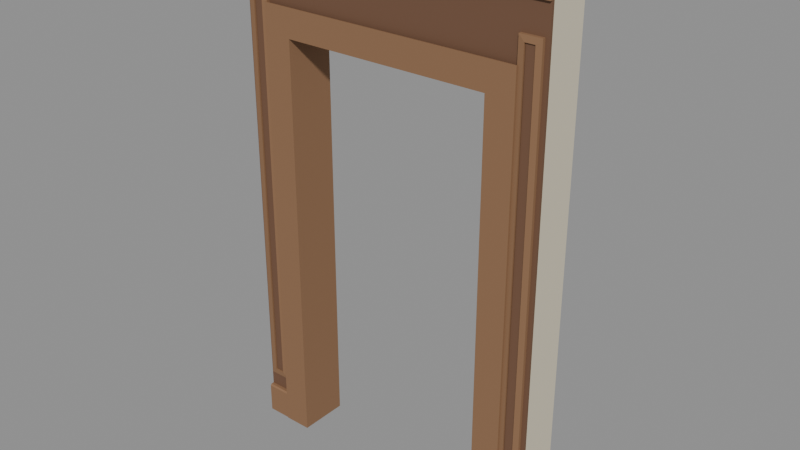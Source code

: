 # Source: rpg-mansion-rectangular-doorway-bay-01.blend  (saved by Blender 4.3.34; exported with 4.5.12 LTS)
import bpy
from mathutils import Matrix  # noqa: F401  (used for matrix-valued properties, if any)

bpy.ops.wm.read_factory_settings(use_empty=True)
scene = bpy.context.scene
scene.name = 'Canonical active export'

# ---- materials (node trees are filled in below, after node groups)
mat_original_plaster_001 = bpy.data.materials.new('Original plaster.001')
mat_original_wood_001 = bpy.data.materials.new('Original wood.001')
mat_original_wood_trim_001 = bpy.data.materials.new('Original wood trim.001')

# ---- material node trees
mat_original_plaster_001.use_nodes = True; mat_original_plaster_001.node_tree.nodes.clear()
_N = mat_original_plaster_001.node_tree.nodes; _L = mat_original_plaster_001.node_tree.links
n0 = _N.new('ShaderNodeBsdfPrincipled'); n0.name = 'Principled BSDF'; n0.location = (10, 300)
n0.inputs[0].default_value = (0.6867, 0.624, 0.4735, 1.0)
n0.inputs[2].default_value = 0.75
n1 = _N.new('ShaderNodeOutputMaterial'); n1.name = 'Material Output'; n1.location = (300, 300)
_L.new(n0.outputs[0], n1.inputs[0])
n1.is_active_output = True
mat_original_wood_001.use_nodes = True; mat_original_wood_001.node_tree.nodes.clear()
_N = mat_original_wood_001.node_tree.nodes; _L = mat_original_wood_001.node_tree.links
n0 = _N.new('ShaderNodeBsdfPrincipled'); n0.name = 'Principled BSDF'; n0.location = (10, 300)
n0.inputs[0].default_value = (0.162, 0.08022, 0.04374, 1.0)
n0.inputs[2].default_value = 0.75
n1 = _N.new('ShaderNodeOutputMaterial'); n1.name = 'Material Output'; n1.location = (300, 300)
_L.new(n0.outputs[0], n1.inputs[0])
n1.is_active_output = True
mat_original_wood_trim_001.use_nodes = True; mat_original_wood_trim_001.node_tree.nodes.clear()
_N = mat_original_wood_trim_001.node_tree.nodes; _L = mat_original_wood_trim_001.node_tree.links
n0 = _N.new('ShaderNodeBsdfPrincipled'); n0.name = 'Principled BSDF'; n0.location = (10, 300)
n0.inputs[0].default_value = (0.2664, 0.1413, 0.07036, 1.0)
n0.inputs[2].default_value = 0.75
n1 = _N.new('ShaderNodeOutputMaterial'); n1.name = 'Material Output'; n1.location = (300, 300)
_L.new(n0.outputs[0], n1.inputs[0])
n1.is_active_output = True

# ---- meshes
me_continuous_plaster_piers_and_lintel_with_open_portal_001 = bpy.data.meshes.new('Continuous plaster piers and lintel with open portal.001')
me_continuous_plaster_piers_and_lintel_with_open_portal_001.from_pydata([(-0.9, -0.101, 0.0), (-0.72, -0.101, 0.0), (-0.72, -0.101, 2.51), (0.72, -0.101, 2.51), (0.72, -0.101, 0.0), (0.9, -0.101, 0.0), (0.9, -0.101, 3.0), (-0.9, -0.101, 3.0), (-0.9, 0.139, 0.0), (-0.72, 0.139, 0.0), (-0.72, 0.139, 2.51), (0.72, 0.139, 2.51), (0.72, 0.139, 0.0), (0.9, 0.139, 0.0), (0.9, 0.139, 3.0), (-0.9, 0.139, 3.0), (-0.9, -0.116, 0.0), (-0.72, -0.116, 0.0), (-0.72, -0.116, 2.51), (0.72, -0.116, 2.51), (0.72, -0.116, 0.0), (0.9, -0.116, 0.0), (0.9, -0.116, 3.0), (-0.9, -0.116, 3.0), (-0.9, -0.101, 0.0), (-0.72, -0.101, 0.0), (-0.72, -0.101, 2.51), (0.72, -0.101, 2.51), (0.72, -0.101, 0.0), (0.9, -0.101, 0.0), (0.9, -0.101, 3.0), (-0.9, -0.101, 3.0), (-0.72, -0.136, 0.0), (-0.6, -0.136, 0.0), (-0.6, 0.144, 0.0), (-0.72, 0.144, 0.0), (-0.72, -0.136, 2.4), (-0.6, -0.136, 2.4), (-0.6, 0.144, 2.4), (-0.72, 0.144, 2.4), (-0.877, -0.114, 0.28), (-0.755, -0.114, 0.28), (-0.755, -0.114, 2.7), (-0.877, -0.114, 2.7), (-0.877, -0.134, 0.28), (-0.755, -0.134, 0.28), (-0.755, -0.134, 2.7), (-0.877, -0.134, 2.7), (-0.844, -0.138, 0.313), (-0.788, -0.138, 0.313), (-0.788, -0.138, 2.667), (-0.844, -0.138, 2.667), (-0.844, -0.114, 0.313), (-0.788, -0.114, 0.313), (-0.788, -0.114, 2.667), (-0.844, -0.114, 2.667), (-0.8502, -0.113, 0.3068), (-0.7818, -0.113, 0.3068), (-0.7818, -0.113, 2.673), (-0.8502, -0.113, 2.673), (-0.8502, -0.124, 0.3068), (-0.7818, -0.124, 0.3068), (-0.7818, -0.124, 2.673), (-0.8502, -0.124, 2.673), (-0.8404, -0.13, 0.3166), (-0.7916, -0.13, 0.3166), (-0.7916, -0.13, 2.663), (-0.8404, -0.13, 2.663), (0.6, -0.136, 0.0), (0.72, -0.136, 0.0), (0.72, 0.144, 0.0), (0.6, 0.144, 0.0), (0.6, -0.136, 2.4), (0.72, -0.136, 2.4), (0.72, 0.144, 2.4), (0.6, 0.144, 2.4), (0.755, -0.114, 0.28), (0.877, -0.114, 0.28), (0.877, -0.114, 2.7), (0.755, -0.114, 2.7), (0.755, -0.134, 0.28), (0.877, -0.134, 0.28), (0.877, -0.134, 2.7), (0.755, -0.134, 2.7), (0.788, -0.138, 0.313), (0.844, -0.138, 0.313), (0.844, -0.138, 2.667), (0.788, -0.138, 2.667), (0.788, -0.114, 0.313), (0.844, -0.114, 0.313), (0.844, -0.114, 2.667), (0.788, -0.114, 2.667), (0.7818, -0.113, 0.3068), (0.8502, -0.113, 0.3068), (0.8502, -0.113, 2.673), (0.7818, -0.113, 2.673), (0.7818, -0.124, 0.3068), (0.8502, -0.124, 0.3068), (0.8502, -0.124, 2.673), (0.7818, -0.124, 2.673), (0.7916, -0.13, 0.3166), (0.8404, -0.13, 0.3166), (0.8404, -0.13, 2.663), (0.7916, -0.13, 2.663), (-0.72, -0.136, 2.4), (0.72, -0.136, 2.4), (0.72, 0.144, 2.4), (-0.72, 0.144, 2.4), (-0.72, -0.136, 2.51), (0.72, -0.136, 2.51), (0.72, 0.144, 2.51), (-0.72, 0.144, 2.51), (-0.76, -0.144, 0.0), (-0.6, -0.144, 0.0), (-0.6, -0.144, 2.4), (-0.76, -0.144, 2.56), (-0.76, -0.136, 0.0), (-0.6, -0.136, 0.0), (-0.6, -0.136, 2.4), (-0.76, -0.136, 2.56), (0.6, -0.144, 0.0), (0.76, -0.144, 0.0), (0.76, -0.144, 2.56), (0.6, -0.144, 2.4), (0.6, -0.136, 0.0), (0.76, -0.136, 0.0), (0.76, -0.136, 2.56), (0.6, -0.136, 2.4), (-0.76, -0.144, 2.56), (-0.6, -0.144, 2.4), (0.6, -0.144, 2.4), (0.76, -0.144, 2.56), (-0.76, -0.136, 2.56), (-0.6, -0.136, 2.4), (0.6, -0.136, 2.4), (0.76, -0.136, 2.56), (-0.9, -0.116, 0.0), (-0.9, -0.141, 0.0), (-0.9, -0.141, 0.171), (-0.9, -0.134, 0.18), (-0.9, -0.116, 0.18), (-0.76, -0.116, 0.0), (-0.76, -0.141, 0.0), (-0.76, -0.141, 0.171), (-0.76, -0.134, 0.18), (-0.76, -0.116, 0.18), (0.76, -0.116, 0.0), (0.76, -0.141, 0.0), (0.76, -0.141, 0.171), (0.76, -0.134, 0.18), (0.76, -0.116, 0.18), (0.9, -0.116, 0.0), (0.9, -0.141, 0.0), (0.9, -0.141, 0.171), (0.9, -0.134, 0.18), (0.9, -0.116, 0.18), (-0.9, -0.116, 2.86), (-0.9, -0.131, 2.86), (-0.9, -0.131, 2.991), (-0.9, -0.124, 3.0), (-0.9, -0.116, 3.0), (0.9, -0.116, 2.86), (0.9, -0.131, 2.86), (0.9, -0.131, 2.991), (0.9, -0.124, 3.0), (0.9, -0.116, 3.0)], [], [(7, 0, 1, 2, 3, 4, 5, 6), (8, 15, 14, 13, 12, 11, 10, 9), (0, 8, 9, 1), (1, 9, 10, 2), (2, 10, 11, 3), (3, 11, 12, 4), (4, 12, 13, 5), (5, 13, 14, 6), (6, 14, 15, 7), (7, 15, 8, 0), (23, 16, 17, 18, 19, 20, 21, 22), (24, 31, 30, 29, 28, 27, 26, 25), (16, 24, 25, 17), (17, 25, 26, 18), (18, 26, 27, 19), (19, 27, 28, 20), (20, 28, 29, 21), (21, 29, 30, 22), (22, 30, 31, 23), (23, 31, 24, 16), (35, 34, 33, 32), (36, 37, 38, 39), (32, 33, 37, 36), (33, 34, 38, 37), (34, 35, 39, 38), (35, 32, 36, 39), (40, 41, 45, 44), (41, 42, 46, 45), (42, 43, 47, 46), (43, 40, 44, 47), (44, 45, 49, 48), (45, 46, 50, 49), (46, 47, 51, 50), (47, 44, 48, 51), (48, 49, 53, 52), (49, 50, 54, 53), (50, 51, 55, 54), (51, 48, 52, 55), (52, 53, 41, 40), (53, 54, 42, 41), (54, 55, 43, 42), (55, 52, 40, 43), (59, 58, 57, 56), (56, 57, 61, 60), (57, 58, 62, 61), (58, 59, 63, 62), (59, 56, 60, 63), (60, 61, 65, 64), (61, 62, 66, 65), (62, 63, 67, 66), (63, 60, 64, 67), (64, 65, 66, 67), (71, 70, 69, 68), (72, 73, 74, 75), (68, 69, 73, 72), (69, 70, 74, 73), (70, 71, 75, 74), (71, 68, 72, 75), (76, 77, 81, 80), (77, 78, 82, 81), (78, 79, 83, 82), (79, 76, 80, 83), (80, 81, 85, 84), (81, 82, 86, 85), (82, 83, 87, 86), (83, 80, 84, 87), (84, 85, 89, 88), (85, 86, 90, 89), (86, 87, 91, 90), (87, 84, 88, 91), (88, 89, 77, 76), (89, 90, 78, 77), (90, 91, 79, 78), (91, 88, 76, 79), (95, 94, 93, 92), (92, 93, 97, 96), (93, 94, 98, 97), (94, 95, 99, 98), (95, 92, 96, 99), (96, 97, 101, 100), (97, 98, 102, 101), (98, 99, 103, 102), (99, 96, 100, 103), (100, 101, 102, 103), (107, 106, 105, 104), (108, 109, 110, 111), (104, 105, 109, 108), (105, 106, 110, 109), (106, 107, 111, 110), (107, 104, 108, 111), (115, 112, 113, 114), (116, 119, 118, 117), (112, 116, 117, 113), (113, 117, 118, 114), (114, 118, 119, 115), (115, 119, 116, 112), (123, 120, 121, 122), (124, 127, 126, 125), (120, 124, 125, 121), (121, 125, 126, 122), (122, 126, 127, 123), (123, 127, 124, 120), (131, 128, 129, 130), (132, 135, 134, 133), (128, 132, 133, 129), (129, 133, 134, 130), (130, 134, 135, 131), (131, 135, 132, 128), (140, 136, 137, 138, 139), (141, 145, 144, 143, 142), (136, 141, 142, 137), (137, 142, 143, 138), (138, 143, 144, 139), (139, 144, 145, 140), (140, 145, 141, 136), (150, 146, 147, 148, 149), (151, 155, 154, 153, 152), (146, 151, 152, 147), (147, 152, 153, 148), (148, 153, 154, 149), (149, 154, 155, 150), (150, 155, 151, 146), (160, 156, 157, 158, 159), (161, 165, 164, 163, 162), (156, 161, 162, 157), (157, 162, 163, 158), (158, 163, 164, 159), (159, 164, 165, 160), (160, 165, 161, 156)])
me_continuous_plaster_piers_and_lintel_with_open_portal_001.polygons.foreach_set('material_index', [0, 0, 0, 0, 0, 0, 0, 0, 0, 0, 1, 1, 1, 1, 1, 1, 1, 1, 1, 1, 2, 2, 2, 2, 2, 2, 2, 2, 2, 2, 2, 2, 2, 2, 2, 2, 2, 2, 2, 2, 2, 2, 1, 1, 1, 1, 1, 1, 1, 1, 1, 1, 2, 2, 2, 2, 2, 2, 2, 2, 2, 2, 2, 2, 2, 2, 2, 2, 2, 2, 2, 2, 2, 2, 1, 1, 1, 1, 1, 1, 1, 1, 1, 1, 2, 2, 2, 2, 2, 2, 2, 2, 2, 2, 2, 2, 2, 2, 2, 2, 2, 2, 2, 2, 2, 2, 2, 2, 2, 2, 2, 2, 2, 2, 2, 2, 2, 2, 2, 2, 2, 2, 2, 2, 2, 2, 2, 2, 2])
_uv = me_continuous_plaster_piers_and_lintel_with_open_portal_001.uv_layers.new(name='UVMap')
_uv.uv.foreach_set('vector', [0.0003853, 0.0003853, 0.3857, 0.0003853, 0.3857, 0.02351, 0.06333, 0.02351, 0.06333, 0.2085, 0.3857, 0.2085, 0.3857, 0.2316, 0.0003853, 0.2316, 0.3861, 0.0003853, 0.7715, 0.0003853, 0.7715, 0.2316, 0.3861, 0.2316, 0.3861, 0.2085, 0.7085, 0.2085, 0.7085, 0.02351, 0.3861, 0.02351, 0.1857, 0.5987, 0.2166, 0.5987, 0.2166, 0.6218, 0.1857, 0.6218, 0.0003853, 0.5983, 0.0003853, 0.5675, 0.3228, 0.5675, 0.3228, 0.5983, 0.0003853, 0.6295, 0.0003853, 0.5987, 0.1854, 0.5987, 0.1854, 0.6295, 0.3232, 0.5983, 0.3232, 0.5675, 0.6456, 0.5675, 0.6456, 0.5983, 0.217, 0.5987, 0.2478, 0.5987, 0.2478, 0.6218, 0.217, 0.6218, 0.0003853, 0.5671, 0.0003853, 0.5363, 0.3857, 0.5363, 0.3857, 0.5671, 0.646, 0.5983, 0.646, 0.5675, 0.8772, 0.5675, 0.8772, 0.5983, 0.3861, 0.5671, 0.3861, 0.5363, 0.7715, 0.5363, 0.7715, 0.5671, 0.0003853, 0.232, 0.3857, 0.232, 0.3857, 0.2551, 0.06333, 0.2551, 0.06333, 0.4401, 0.3857, 0.4401, 0.3857, 0.4632, 0.0003853, 0.4632, 0.3861, 0.232, 0.7715, 0.232, 0.7715, 0.4632, 0.3861, 0.4632, 0.3861, 0.4401, 0.7085, 0.4401, 0.7085, 0.2551, 0.3861, 0.2551, 0.4173, 0.7454, 0.4173, 0.7435, 0.4405, 0.7435, 0.4405, 0.7454, 0.0003853, 0.7431, 0.0003853, 0.7412, 0.3228, 0.7412, 0.3228, 0.7431, 0.232, 0.7454, 0.232, 0.7435, 0.4169, 0.7435, 0.4169, 0.7454, 0.3232, 0.7431, 0.3232, 0.7412, 0.6456, 0.7412, 0.6456, 0.7431, 0.4408, 0.7454, 0.4408, 0.7435, 0.464, 0.7435, 0.464, 0.7454, 0.03712, 0.7404, 0.03712, 0.7385, 0.4225, 0.7385, 0.4225, 0.7404, 0.646, 0.7431, 0.646, 0.7412, 0.8772, 0.7412, 0.8772, 0.7431, 0.4229, 0.7404, 0.4229, 0.7385, 0.8082, 0.7385, 0.8082, 0.7404, 0.309, 0.703, 0.309, 0.6876, 0.345, 0.6876, 0.345, 0.703, 0.3454, 0.703, 0.3454, 0.6876, 0.3814, 0.6876, 0.3814, 0.703, 0.0003853, 0.6872, 0.0003853, 0.6718, 0.3087, 0.6718, 0.3087, 0.6872, 0.0003853, 0.4995, 0.0003853, 0.4636, 0.3087, 0.4636, 0.3087, 0.4995, 0.309, 0.6872, 0.309, 0.6718, 0.6173, 0.6718, 0.6173, 0.6872, 0.309, 0.4995, 0.309, 0.4636, 0.6173, 0.4636, 0.6173, 0.4995, 0.9341, 0.7355, 0.9498, 0.7355, 0.9498, 0.7381, 0.9341, 0.7381, 0.6362, 0.7321, 0.9471, 0.7321, 0.9471, 0.7346, 0.6362, 0.7346, 0.9501, 0.7355, 0.9658, 0.7355, 0.9658, 0.7381, 0.9501, 0.7381, 0.0003853, 0.7355, 0.3112, 0.7355, 0.3112, 0.7381, 0.0003853, 0.7381, 0.6229, 0.7192, 0.6385, 0.7192, 0.6343, 0.7235, 0.6271, 0.7235, 0.3022, 0.7126, 0.6131, 0.7126, 0.6088, 0.7168, 0.3065, 0.7168, 0.6389, 0.7192, 0.6546, 0.7192, 0.6503, 0.7235, 0.6431, 0.7235, 0.6134, 0.7126, 0.9243, 0.7126, 0.9201, 0.7168, 0.6177, 0.7168, 0.6059, 0.7321, 0.6131, 0.7321, 0.6131, 0.7352, 0.6059, 0.7352, 0.1311, 0.7285, 0.4335, 0.7285, 0.4335, 0.7316, 0.1311, 0.7316, 0.6135, 0.7321, 0.6207, 0.7321, 0.6207, 0.7352, 0.6135, 0.7352, 0.4339, 0.7285, 0.7363, 0.7285, 0.7363, 0.7316, 0.4339, 0.7316, 0.9455, 0.7281, 0.9383, 0.7281, 0.9341, 0.7239, 0.9498, 0.7239, 0.9937, 0.7234, 0.6913, 0.7234, 0.6871, 0.7192, 0.9979, 0.7192, 0.9616, 0.7281, 0.9544, 0.7281, 0.9501, 0.7239, 0.9658, 0.7239, 0.307, 0.7281, 0.004624, 0.7281, 0.0003853, 0.7239, 0.3112, 0.7239, 0.0003853, 0.7122, 0.0003853, 0.7034, 0.3043, 0.7034, 0.3043, 0.7122, 0.6091, 0.7495, 0.6178, 0.7495, 0.6178, 0.7509, 0.6091, 0.7509, 0.2687, 0.7477, 0.5727, 0.7477, 0.5727, 0.7491, 0.2687, 0.7491, 0.6182, 0.7495, 0.627, 0.7495, 0.627, 0.7509, 0.6182, 0.7509, 0.5731, 0.7477, 0.877, 0.7477, 0.877, 0.7491, 0.5731, 0.7491, 0.3047, 0.7458, 0.3135, 0.7458, 0.3122, 0.7473, 0.306, 0.7473, 0.323, 0.7458, 0.627, 0.7458, 0.6257, 0.7473, 0.3243, 0.7473, 0.5011, 0.7435, 0.5099, 0.7435, 0.5086, 0.745, 0.5023, 0.745, 0.5194, 0.7435, 0.8234, 0.7435, 0.8221, 0.745, 0.5207, 0.745, 0.6091, 0.7097, 0.6091, 0.7034, 0.9105, 0.7034, 0.9105, 0.7097, 0.3818, 0.703, 0.3818, 0.6876, 0.4177, 0.6876, 0.4177, 0.703, 0.4181, 0.703, 0.4181, 0.6876, 0.4541, 0.6876, 0.4541, 0.703, 0.6177, 0.6872, 0.6177, 0.6718, 0.926, 0.6718, 0.926, 0.6872, 0.6177, 0.4995, 0.6177, 0.4636, 0.926, 0.4636, 0.926, 0.4995, 0.0003853, 0.703, 0.0003853, 0.6876, 0.3087, 0.6876, 0.3087, 0.703, 0.0003853, 0.5359, 0.0003853, 0.4999, 0.3087, 0.4999, 0.3087, 0.5359, 0.9662, 0.7355, 0.9819, 0.7355, 0.9819, 0.7381, 0.9662, 0.7381, 0.3116, 0.7355, 0.6225, 0.7355, 0.6225, 0.7381, 0.3116, 0.7381, 0.9823, 0.7355, 0.9979, 0.7355, 0.9979, 0.7381, 0.9823, 0.7381, 0.6229, 0.7355, 0.9337, 0.7355, 0.9337, 0.7381, 0.6229, 0.7381, 0.655, 0.7192, 0.6706, 0.7192, 0.6664, 0.7235, 0.6592, 0.7235, 0.0003853, 0.7192, 0.3112, 0.7192, 0.307, 0.7235, 0.004624, 0.7235, 0.671, 0.7192, 0.6867, 0.7192, 0.6825, 0.7235, 0.6753, 0.7235, 0.3116, 0.7192, 0.6225, 0.7192, 0.6182, 0.7235, 0.3159, 0.7235, 0.6211, 0.7321, 0.6282, 0.7321, 0.6282, 0.7352, 0.6211, 0.7352, 0.0003853, 0.7321, 0.3028, 0.7321, 0.3028, 0.7352, 0.0003853, 0.7352, 0.6286, 0.7321, 0.6358, 0.7321, 0.6358, 0.7352, 0.6286, 0.7352, 0.3031, 0.7321, 0.6055, 0.7321, 0.6055, 0.7352, 0.3031, 0.7352, 0.9776, 0.7281, 0.9704, 0.7281, 0.9662, 0.7239, 0.9819, 0.7239, 0.6182, 0.7281, 0.3159, 0.7281, 0.3116, 0.7239, 0.6225, 0.7239, 0.9937, 0.7281, 0.9865, 0.7281, 0.9823, 0.7239, 0.9979, 0.7239, 0.9295, 0.7281, 0.6271, 0.7281, 0.6229, 0.7239, 0.9337, 0.7239, 0.3047, 0.7122, 0.3047, 0.7034, 0.6087, 0.7034, 0.6087, 0.7122, 0.6274, 0.7495, 0.6362, 0.7495, 0.6362, 0.7509, 0.6274, 0.7509, 0.0003853, 0.7495, 0.3043, 0.7495, 0.3043, 0.7509, 0.0003853, 0.7509, 0.6365, 0.7495, 0.6453, 0.7495, 0.6453, 0.7509, 0.6365, 0.7509, 0.3047, 0.7495, 0.6087, 0.7495, 0.6087, 0.7509, 0.3047, 0.7509, 0.3139, 0.7458, 0.3227, 0.7458, 0.3214, 0.7473, 0.3151, 0.7473, 0.0003853, 0.7458, 0.3043, 0.7458, 0.3031, 0.7473, 0.001639, 0.7473, 0.5102, 0.7435, 0.519, 0.7435, 0.5178, 0.745, 0.5115, 0.745, 0.6274, 0.7458, 0.9313, 0.7458, 0.9301, 0.7473, 0.6286, 0.7473, 0.0003853, 0.7188, 0.0003853, 0.7126, 0.3018, 0.7126, 0.3018, 0.7188, 0.309, 0.4999, 0.494, 0.4999, 0.494, 0.5359, 0.309, 0.5359, 0.4944, 0.4999, 0.6794, 0.4999, 0.6794, 0.5359, 0.4944, 0.5359, 0.4545, 0.6876, 0.6394, 0.6876, 0.6394, 0.7017, 0.4545, 0.7017, 0.8252, 0.6876, 0.8611, 0.6876, 0.8611, 0.7017, 0.8252, 0.7017, 0.6398, 0.6876, 0.8248, 0.6876, 0.8248, 0.7017, 0.6398, 0.7017, 0.8615, 0.6876, 0.8975, 0.6876, 0.8975, 0.7017, 0.8615, 0.7017, 0.2482, 0.5987, 0.577, 0.5987, 0.577, 0.6193, 0.2687, 0.6193, 0.5774, 0.5987, 0.9062, 0.5987, 0.8857, 0.6193, 0.5774, 0.6193, 0.777, 0.7538, 0.777, 0.7527, 0.7976, 0.7527, 0.7976, 0.7538, 0.6588, 0.7524, 0.6588, 0.7513, 0.9671, 0.7513, 0.9671, 0.7524, 0.6592, 0.7538, 0.6592, 0.7527, 0.6883, 0.7527, 0.6883, 0.7538, 0.0003853, 0.7524, 0.0003853, 0.7513, 0.3292, 0.7513, 0.3292, 0.7524, 0.3087, 0.6505, 0.0003853, 0.6505, 0.0003853, 0.6299, 0.3292, 0.6299, 0.6584, 0.6505, 0.3502, 0.6505, 0.3296, 0.6299, 0.6584, 0.6299, 0.7979, 0.7538, 0.7979, 0.7527, 0.8185, 0.7527, 0.8185, 0.7538, 0.3296, 0.7524, 0.3296, 0.7513, 0.6584, 0.7513, 0.6584, 0.7524, 0.6887, 0.7538, 0.6887, 0.7527, 0.7177, 0.7527, 0.7177, 0.7538, 0.0003853, 0.7538, 0.0003853, 0.7527, 0.3087, 0.7527, 0.3087, 0.7538, 0.6588, 0.6299, 0.8541, 0.6299, 0.8335, 0.6505, 0.6794, 0.6505, 0.0003853, 0.6509, 0.1956, 0.6509, 0.1751, 0.6714, 0.02094, 0.6714, 0.7181, 0.7538, 0.7181, 0.7527, 0.7472, 0.7527, 0.7472, 0.7538, 0.5047, 0.7538, 0.5047, 0.7527, 0.6588, 0.7527, 0.6588, 0.7538, 0.7476, 0.7538, 0.7476, 0.7527, 0.7766, 0.7527, 0.7766, 0.7538, 0.309, 0.7538, 0.309, 0.7527, 0.5043, 0.7527, 0.5043, 0.7538, 0.0003853, 0.7285, 0.02351, 0.7285, 0.02351, 0.7317, 0.001541, 0.7317, 0.0003853, 0.7308, 0.02389, 0.7285, 0.04701, 0.7285, 0.04701, 0.7308, 0.04586, 0.7317, 0.02389, 0.7317, 0.09441, 0.7285, 0.1124, 0.7285, 0.1124, 0.7317, 0.09441, 0.7317, 0.4746, 0.6688, 0.4746, 0.6509, 0.4966, 0.6509, 0.4966, 0.6688, 0.232, 0.7477, 0.25, 0.7477, 0.25, 0.7491, 0.232, 0.7491, 0.0003853, 0.7385, 0.01837, 0.7385, 0.01837, 0.7408, 0.0003853, 0.7408, 0.4276, 0.6688, 0.4276, 0.6509, 0.4507, 0.6509, 0.4507, 0.6688, 0.0474, 0.7285, 0.07052, 0.7285, 0.07052, 0.7317, 0.04855, 0.7317, 0.0474, 0.7308, 0.0709, 0.7285, 0.09403, 0.7285, 0.09403, 0.7308, 0.09287, 0.7317, 0.0709, 0.7317, 0.1128, 0.7285, 0.1308, 0.7285, 0.1308, 0.7317, 0.1128, 0.7317, 0.497, 0.6688, 0.497, 0.6509, 0.5189, 0.6509, 0.5189, 0.6688, 0.2503, 0.7477, 0.2683, 0.7477, 0.2683, 0.7491, 0.2503, 0.7491, 0.01875, 0.7385, 0.03674, 0.7385, 0.03674, 0.7408, 0.01875, 0.7408, 0.4511, 0.6688, 0.4511, 0.6509, 0.4742, 0.6509, 0.4742, 0.6688, 0.4643, 0.7435, 0.4823, 0.7435, 0.4823, 0.7454, 0.4655, 0.7454, 0.4643, 0.7445, 0.4827, 0.7435, 0.5007, 0.7435, 0.5007, 0.7445, 0.4995, 0.7454, 0.4827, 0.7454, 0.0003853, 0.7435, 0.2316, 0.7435, 0.2316, 0.7454, 0.0003853, 0.7454, 0.5193, 0.6509, 0.7505, 0.6509, 0.7505, 0.6677, 0.5193, 0.6677, 0.0003853, 0.7477, 0.2316, 0.7477, 0.2316, 0.7491, 0.0003853, 0.7491, 0.6457, 0.7495, 0.8769, 0.7495, 0.8769, 0.7506, 0.6457, 0.7506, 0.196, 0.6509, 0.4272, 0.6509, 0.4272, 0.6688, 0.196, 0.6688])
me_continuous_plaster_piers_and_lintel_with_open_portal_001.materials.append(mat_original_plaster_001)
me_continuous_plaster_piers_and_lintel_with_open_portal_001.materials.append(mat_original_wood_001)
me_continuous_plaster_piers_and_lintel_with_open_portal_001.materials.append(mat_original_wood_trim_001)
me_continuous_plaster_piers_and_lintel_with_open_portal_001.update()

# ---- objects
ob_rpg_mansion_rectangular_doorway_bay_01 = bpy.data.objects.new('rpg-mansion-rectangular-doorway-bay-01', me_continuous_plaster_piers_and_lintel_with_open_portal_001)

# ---- transforms, parenting, visibility, modifiers, constraints
ob_rpg_mansion_rectangular_doorway_bay_01.location = (0.0, 0.0, 0.0)

# ---- collection membership
scene.collection.objects.link(ob_rpg_mansion_rectangular_doorway_bay_01)

# ---- scene / render settings (as saved in the file)
scene.frame_start = 1; scene.frame_end = 250; scene.frame_set(1)
scene.render.engine = 'BLENDER_EEVEE_NEXT'
scene.render.image_settings.exr_codec = 'NONE'
scene.render.simplify_subdivision_render = 0
scene.render.simplify_child_particles_render = 0.0
scene.eevee.use_volume_custom_range = False
scene.eevee.use_fast_gi = False
scene.eevee.use_shadows = False
scene.view_settings.white_balance_temperature = 0.0
scene.view_settings.white_balance_tint = 0.0
scene.view_settings.white_balance_whitepoint = (2.97, 0.5193, -0.0414)
bpy.context.view_layer.update()

# ---- added for rendering (the .blend has no active camera and no usable light): camera, sun + grey world if the file has none
cam_auto = bpy.data.cameras.new('AutoCamera')
cam_auto.lens = 50.0
cam_auto.sensor_width = 36.0
cam_auto.clip_end = 1000.0
ob_auto_camera = bpy.data.objects.new('AutoCamera', cam_auto)
scene.collection.objects.link(ob_auto_camera)
ob_auto_camera.location = (3.24791, -3.8975, 4.09833)
ob_auto_camera.rotation_euler = (1.09748, -7.21219e-08, 0.694738)
scene.camera = ob_auto_camera
light_auto_sun = bpy.data.lights.new('AutoSun', 'SUN')
light_auto_sun.energy = 3.0
light_auto_sun.angle = 0.0523599
ob_auto_sun = bpy.data.objects.new('AutoSun', light_auto_sun)
scene.collection.objects.link(ob_auto_sun)
ob_auto_sun.rotation_euler = (0.872665, 0.174533, 0.523599)
if scene.world is None:
    world_auto = bpy.data.worlds.new('AutoWorld')
    world_auto.color = (0.3, 0.3, 0.3)
    scene.world = world_auto
bpy.context.view_layer.update()
